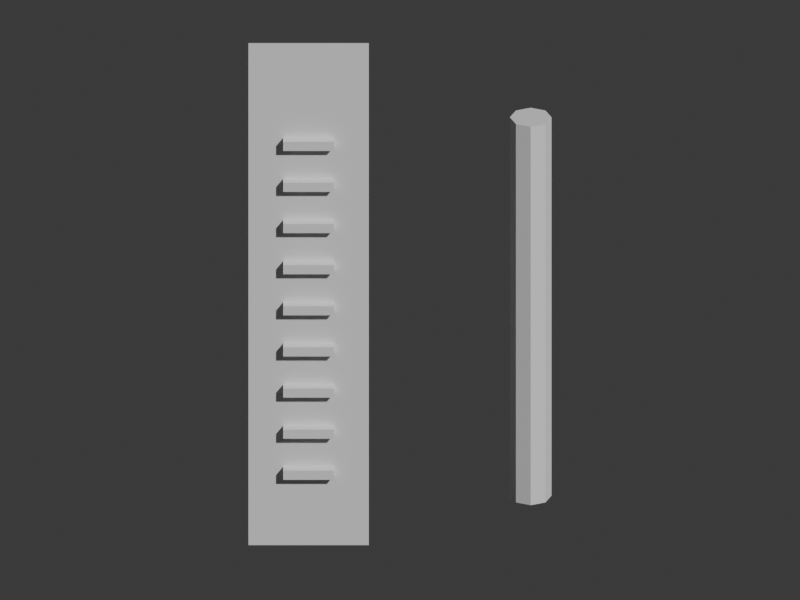 # Source: ritual_omikuji.blend  (saved by Blender 5.2.45; exported with 4.5.12 LTS)
import bpy
from mathutils import Matrix  # noqa: F401  (used for matrix-valued properties, if any)

bpy.ops.wm.read_factory_settings(use_empty=True)
scene = bpy.context.scene
scene.name = 'Scene'

# ---- collections
col_collection = bpy.data.collections.new('Collection'); scene.collection.children.link(col_collection)

# ---- materials (node trees are filled in below, after node groups)
mat_paper = bpy.data.materials.new('paper')
mat_paper.diffuse_color = (0.92, 0.84, 0.65, 1.0)
mat_black = bpy.data.materials.new('black')
mat_black.diffuse_color = (0.12, 0.13, 0.15, 1.0)
mat_white = bpy.data.materials.new('white')
mat_white.diffuse_color = (0.93, 0.91, 0.83, 1.0)

# ---- material node trees
mat_paper.use_nodes = True; mat_paper.node_tree.nodes.clear()
_N = mat_paper.node_tree.nodes; _L = mat_paper.node_tree.links
n0 = _N.new('ShaderNodeBsdfPrincipled'); n0.name = 'Principled BSDF'; n0.location = (-200, 100)
n0.inputs[10].default_value = 0.005
n1 = _N.new('ShaderNodeOutputMaterial'); n1.name = 'Material Output'; n1.location = (200, 100)
_L.new(n0.outputs[0], n1.inputs[0])
n1.is_active_output = True
mat_black.use_nodes = True; mat_black.node_tree.nodes.clear()
_N = mat_black.node_tree.nodes; _L = mat_black.node_tree.links
n0 = _N.new('ShaderNodeBsdfPrincipled'); n0.name = 'Principled BSDF'; n0.location = (-200, 100)
n0.inputs[10].default_value = 0.005
n1 = _N.new('ShaderNodeOutputMaterial'); n1.name = 'Material Output'; n1.location = (200, 100)
_L.new(n0.outputs[0], n1.inputs[0])
n1.is_active_output = True
mat_white.use_nodes = True; mat_white.node_tree.nodes.clear()
_N = mat_white.node_tree.nodes; _L = mat_white.node_tree.links
n0 = _N.new('ShaderNodeBsdfPrincipled'); n0.name = 'Principled BSDF'; n0.location = (-200, 100)
n0.inputs[10].default_value = 0.005
n1 = _N.new('ShaderNodeOutputMaterial'); n1.name = 'Material Output'; n1.location = (200, 100)
_L.new(n0.outputs[0], n1.inputs[0])
n1.is_active_output = True

# ---- world
world_world = bpy.data.worlds.new('World'); scene.world = world_world
world_world.use_nodes = True; world_world.node_tree.nodes.clear()
_N = world_world.node_tree.nodes; _L = world_world.node_tree.links
n0 = _N.new('ShaderNodeOutputWorld'); n0.name = 'World Output'; n0.location = (200, 100)
n1 = _N.new('ShaderNodeBackground'); n1.name = 'Background'; n1.location = (-200, 100)
n1.inputs[0].default_value = (0.05088, 0.05088, 0.05088, 1.0)
_L.new(n1.outputs[0], n0.inputs[0])
n0.is_active_output = True
world_world.color = (0.05088, 0.05088, 0.05088)
world_world.sun_shadow_jitter_overblur = 0.0

# ---- cameras
cam_camera = bpy.data.cameras.new('Camera')
cam_camera.type = 'ORTHO'
cam_camera.ortho_scale = 2.45

# ---- meshes
me_cube = bpy.data.meshes.new('Cube')
me_cube.from_pydata([(-0.13, -0.02, -0.6), (-0.13, -0.02, 0.6), (-0.13, 0.02, -0.6), (-0.13, 0.02, 0.6), (0.13, -0.02, -0.6), (0.13, -0.02, 0.6), (0.13, 0.02, -0.6), (0.13, 0.02, 0.6)], [], [(0, 1, 3, 2), (2, 3, 7, 6), (6, 7, 5, 4), (4, 5, 1, 0), (2, 6, 4, 0), (7, 3, 1, 5)])
_uv = me_cube.uv_layers.new(name='UVMap')
_uv.uv.foreach_set('vector', [0.375, 0.0, 0.625, 0.0, 0.625, 0.25, 0.375, 0.25, 0.375, 0.25, 0.625, 0.25, 0.625, 0.5, 0.375, 0.5, 0.375, 0.5, 0.625, 0.5, 0.625, 0.75, 0.375, 0.75, 0.375, 0.75, 0.625, 0.75, 0.625, 1.0, 0.375, 1.0, 0.125, 0.5, 0.375, 0.5, 0.375, 0.75, 0.125, 0.75, 0.625, 0.5, 0.875, 0.5, 0.875, 0.75, 0.625, 0.75])
me_cube.materials.append(mat_paper)
me_cube.update()
me_cube_001 = bpy.data.meshes.new('Cube.001')
me_cube_001.from_pydata([(-0.055, -0.01, -0.011), (-0.055, -0.01, 0.011), (-0.055, 0.01, -0.011), (-0.055, 0.01, 0.011), (0.055, -0.01, -0.011), (0.055, -0.01, 0.011), (0.055, 0.01, -0.011), (0.055, 0.01, 0.011)], [], [(0, 1, 3, 2), (2, 3, 7, 6), (6, 7, 5, 4), (4, 5, 1, 0), (2, 6, 4, 0), (7, 3, 1, 5)])
_uv = me_cube_001.uv_layers.new(name='UVMap')
_uv.uv.foreach_set('vector', [0.375, 0.0, 0.625, 0.0, 0.625, 0.25, 0.375, 0.25, 0.375, 0.25, 0.625, 0.25, 0.625, 0.5, 0.375, 0.5, 0.375, 0.5, 0.625, 0.5, 0.625, 0.75, 0.375, 0.75, 0.375, 0.75, 0.625, 0.75, 0.625, 1.0, 0.375, 1.0, 0.125, 0.5, 0.375, 0.5, 0.375, 0.75, 0.125, 0.75, 0.625, 0.5, 0.875, 0.5, 0.875, 0.75, 0.625, 0.75])
me_cube_001.materials.append(mat_black)
me_cube_001.update()
me_cube_002 = bpy.data.meshes.new('Cube.002')
me_cube_002.from_pydata([(-0.055, -0.01, -0.011), (-0.055, -0.01, 0.011), (-0.055, 0.01, -0.011), (-0.055, 0.01, 0.011), (0.055, -0.01, -0.011), (0.055, -0.01, 0.011), (0.055, 0.01, -0.011), (0.055, 0.01, 0.011)], [], [(0, 1, 3, 2), (2, 3, 7, 6), (6, 7, 5, 4), (4, 5, 1, 0), (2, 6, 4, 0), (7, 3, 1, 5)])
_uv = me_cube_002.uv_layers.new(name='UVMap')
_uv.uv.foreach_set('vector', [0.375, 0.0, 0.625, 0.0, 0.625, 0.25, 0.375, 0.25, 0.375, 0.25, 0.625, 0.25, 0.625, 0.5, 0.375, 0.5, 0.375, 0.5, 0.625, 0.5, 0.625, 0.75, 0.375, 0.75, 0.375, 0.75, 0.625, 0.75, 0.625, 1.0, 0.375, 1.0, 0.125, 0.5, 0.375, 0.5, 0.375, 0.75, 0.125, 0.75, 0.625, 0.5, 0.875, 0.5, 0.875, 0.75, 0.625, 0.75])
me_cube_002.materials.append(mat_black)
me_cube_002.update()
me_cube_003 = bpy.data.meshes.new('Cube.003')
me_cube_003.from_pydata([(-0.055, -0.01, -0.011), (-0.055, -0.01, 0.011), (-0.055, 0.01, -0.011), (-0.055, 0.01, 0.011), (0.055, -0.01, -0.011), (0.055, -0.01, 0.011), (0.055, 0.01, -0.011), (0.055, 0.01, 0.011)], [], [(0, 1, 3, 2), (2, 3, 7, 6), (6, 7, 5, 4), (4, 5, 1, 0), (2, 6, 4, 0), (7, 3, 1, 5)])
_uv = me_cube_003.uv_layers.new(name='UVMap')
_uv.uv.foreach_set('vector', [0.375, 0.0, 0.625, 0.0, 0.625, 0.25, 0.375, 0.25, 0.375, 0.25, 0.625, 0.25, 0.625, 0.5, 0.375, 0.5, 0.375, 0.5, 0.625, 0.5, 0.625, 0.75, 0.375, 0.75, 0.375, 0.75, 0.625, 0.75, 0.625, 1.0, 0.375, 1.0, 0.125, 0.5, 0.375, 0.5, 0.375, 0.75, 0.125, 0.75, 0.625, 0.5, 0.875, 0.5, 0.875, 0.75, 0.625, 0.75])
me_cube_003.materials.append(mat_black)
me_cube_003.update()
me_cube_004 = bpy.data.meshes.new('Cube.004')
me_cube_004.from_pydata([(-0.055, -0.01, -0.011), (-0.055, -0.01, 0.011), (-0.055, 0.01, -0.011), (-0.055, 0.01, 0.011), (0.055, -0.01, -0.011), (0.055, -0.01, 0.011), (0.055, 0.01, -0.011), (0.055, 0.01, 0.011)], [], [(0, 1, 3, 2), (2, 3, 7, 6), (6, 7, 5, 4), (4, 5, 1, 0), (2, 6, 4, 0), (7, 3, 1, 5)])
_uv = me_cube_004.uv_layers.new(name='UVMap')
_uv.uv.foreach_set('vector', [0.375, 0.0, 0.625, 0.0, 0.625, 0.25, 0.375, 0.25, 0.375, 0.25, 0.625, 0.25, 0.625, 0.5, 0.375, 0.5, 0.375, 0.5, 0.625, 0.5, 0.625, 0.75, 0.375, 0.75, 0.375, 0.75, 0.625, 0.75, 0.625, 1.0, 0.375, 1.0, 0.125, 0.5, 0.375, 0.5, 0.375, 0.75, 0.125, 0.75, 0.625, 0.5, 0.875, 0.5, 0.875, 0.75, 0.625, 0.75])
me_cube_004.materials.append(mat_black)
me_cube_004.update()
me_cube_005 = bpy.data.meshes.new('Cube.005')
me_cube_005.from_pydata([(-0.055, -0.01, -0.011), (-0.055, -0.01, 0.011), (-0.055, 0.01, -0.011), (-0.055, 0.01, 0.011), (0.055, -0.01, -0.011), (0.055, -0.01, 0.011), (0.055, 0.01, -0.011), (0.055, 0.01, 0.011)], [], [(0, 1, 3, 2), (2, 3, 7, 6), (6, 7, 5, 4), (4, 5, 1, 0), (2, 6, 4, 0), (7, 3, 1, 5)])
_uv = me_cube_005.uv_layers.new(name='UVMap')
_uv.uv.foreach_set('vector', [0.375, 0.0, 0.625, 0.0, 0.625, 0.25, 0.375, 0.25, 0.375, 0.25, 0.625, 0.25, 0.625, 0.5, 0.375, 0.5, 0.375, 0.5, 0.625, 0.5, 0.625, 0.75, 0.375, 0.75, 0.375, 0.75, 0.625, 0.75, 0.625, 1.0, 0.375, 1.0, 0.125, 0.5, 0.375, 0.5, 0.375, 0.75, 0.125, 0.75, 0.625, 0.5, 0.875, 0.5, 0.875, 0.75, 0.625, 0.75])
me_cube_005.materials.append(mat_black)
me_cube_005.update()
me_cube_006 = bpy.data.meshes.new('Cube.006')
me_cube_006.from_pydata([(-0.055, -0.01, -0.011), (-0.055, -0.01, 0.011), (-0.055, 0.01, -0.011), (-0.055, 0.01, 0.011), (0.055, -0.01, -0.011), (0.055, -0.01, 0.011), (0.055, 0.01, -0.011), (0.055, 0.01, 0.011)], [], [(0, 1, 3, 2), (2, 3, 7, 6), (6, 7, 5, 4), (4, 5, 1, 0), (2, 6, 4, 0), (7, 3, 1, 5)])
_uv = me_cube_006.uv_layers.new(name='UVMap')
_uv.uv.foreach_set('vector', [0.375, 0.0, 0.625, 0.0, 0.625, 0.25, 0.375, 0.25, 0.375, 0.25, 0.625, 0.25, 0.625, 0.5, 0.375, 0.5, 0.375, 0.5, 0.625, 0.5, 0.625, 0.75, 0.375, 0.75, 0.375, 0.75, 0.625, 0.75, 0.625, 1.0, 0.375, 1.0, 0.125, 0.5, 0.375, 0.5, 0.375, 0.75, 0.125, 0.75, 0.625, 0.5, 0.875, 0.5, 0.875, 0.75, 0.625, 0.75])
me_cube_006.materials.append(mat_black)
me_cube_006.update()
me_cube_007 = bpy.data.meshes.new('Cube.007')
me_cube_007.from_pydata([(-0.055, -0.01, -0.011), (-0.055, -0.01, 0.011), (-0.055, 0.01, -0.011), (-0.055, 0.01, 0.011), (0.055, -0.01, -0.011), (0.055, -0.01, 0.011), (0.055, 0.01, -0.011), (0.055, 0.01, 0.011)], [], [(0, 1, 3, 2), (2, 3, 7, 6), (6, 7, 5, 4), (4, 5, 1, 0), (2, 6, 4, 0), (7, 3, 1, 5)])
_uv = me_cube_007.uv_layers.new(name='UVMap')
_uv.uv.foreach_set('vector', [0.375, 0.0, 0.625, 0.0, 0.625, 0.25, 0.375, 0.25, 0.375, 0.25, 0.625, 0.25, 0.625, 0.5, 0.375, 0.5, 0.375, 0.5, 0.625, 0.5, 0.625, 0.75, 0.375, 0.75, 0.375, 0.75, 0.625, 0.75, 0.625, 1.0, 0.375, 1.0, 0.125, 0.5, 0.375, 0.5, 0.375, 0.75, 0.125, 0.75, 0.625, 0.5, 0.875, 0.5, 0.875, 0.75, 0.625, 0.75])
me_cube_007.materials.append(mat_black)
me_cube_007.update()
me_cube_008 = bpy.data.meshes.new('Cube.008')
me_cube_008.from_pydata([(-0.055, -0.01, -0.011), (-0.055, -0.01, 0.011), (-0.055, 0.01, -0.011), (-0.055, 0.01, 0.011), (0.055, -0.01, -0.011), (0.055, -0.01, 0.011), (0.055, 0.01, -0.011), (0.055, 0.01, 0.011)], [], [(0, 1, 3, 2), (2, 3, 7, 6), (6, 7, 5, 4), (4, 5, 1, 0), (2, 6, 4, 0), (7, 3, 1, 5)])
_uv = me_cube_008.uv_layers.new(name='UVMap')
_uv.uv.foreach_set('vector', [0.375, 0.0, 0.625, 0.0, 0.625, 0.25, 0.375, 0.25, 0.375, 0.25, 0.625, 0.25, 0.625, 0.5, 0.375, 0.5, 0.375, 0.5, 0.625, 0.5, 0.625, 0.75, 0.375, 0.75, 0.375, 0.75, 0.625, 0.75, 0.625, 1.0, 0.375, 1.0, 0.125, 0.5, 0.375, 0.5, 0.375, 0.75, 0.125, 0.75, 0.625, 0.5, 0.875, 0.5, 0.875, 0.75, 0.625, 0.75])
me_cube_008.materials.append(mat_black)
me_cube_008.update()
me_cube_009 = bpy.data.meshes.new('Cube.009')
me_cube_009.from_pydata([(-0.055, -0.01, -0.011), (-0.055, -0.01, 0.011), (-0.055, 0.01, -0.011), (-0.055, 0.01, 0.011), (0.055, -0.01, -0.011), (0.055, -0.01, 0.011), (0.055, 0.01, -0.011), (0.055, 0.01, 0.011)], [], [(0, 1, 3, 2), (2, 3, 7, 6), (6, 7, 5, 4), (4, 5, 1, 0), (2, 6, 4, 0), (7, 3, 1, 5)])
_uv = me_cube_009.uv_layers.new(name='UVMap')
_uv.uv.foreach_set('vector', [0.375, 0.0, 0.625, 0.0, 0.625, 0.25, 0.375, 0.25, 0.375, 0.25, 0.625, 0.25, 0.625, 0.5, 0.375, 0.5, 0.375, 0.5, 0.625, 0.5, 0.625, 0.75, 0.375, 0.75, 0.375, 0.75, 0.625, 0.75, 0.625, 1.0, 0.375, 1.0, 0.125, 0.5, 0.375, 0.5, 0.375, 0.75, 0.125, 0.75, 0.625, 0.5, 0.875, 0.5, 0.875, 0.75, 0.625, 0.75])
me_cube_009.materials.append(mat_black)
me_cube_009.update()
me_cylinder = bpy.data.meshes.new('Cylinder')
me_cylinder.from_pydata([(0.0, 0.045, -0.46), (0.0, 0.045, 0.46), (0.03182, 0.03182, -0.46), (0.03182, 0.03182, 0.46), (0.045, 0.0, -0.46), (0.045, 0.0, 0.46), (0.03182, -0.03182, -0.46), (0.03182, -0.03182, 0.46), (0.0, -0.045, -0.46), (0.0, -0.045, 0.46), (-0.03182, -0.03182, -0.46), (-0.03182, -0.03182, 0.46), (-0.045, 0.0, -0.46), (-0.045, 0.0, 0.46), (-0.03182, 0.03182, -0.46), (-0.03182, 0.03182, 0.46)], [], [(0, 1, 3, 2), (2, 3, 5, 4), (4, 5, 7, 6), (6, 7, 9, 8), (8, 9, 11, 10), (10, 11, 13, 12), (3, 1, 15, 13, 11, 9, 7, 5), (12, 13, 15, 14), (14, 15, 1, 0), (0, 2, 4, 6, 8, 10, 12, 14)])
_uv = me_cylinder.uv_layers.new(name='UVMap')
_uv.uv.foreach_set('vector', [1.0, 0.5, 1.0, 1.0, 0.875, 1.0, 0.875, 0.5, 0.875, 0.5, 0.875, 1.0, 0.75, 1.0, 0.75, 0.5, 0.75, 0.5, 0.75, 1.0, 0.625, 1.0, 0.625, 0.5, 0.625, 0.5, 0.625, 1.0, 0.5, 1.0, 0.5, 0.5, 0.5, 0.5, 0.5, 1.0, 0.375, 1.0, 0.375, 0.5, 0.375, 0.5, 0.375, 1.0, 0.25, 1.0, 0.25, 0.5, 0.4197, 0.4197, 0.25, 0.49, 0.08029, 0.4197, 0.01, 0.25, 0.08029, 0.08029, 0.25, 0.01, 0.4197, 0.08029, 0.49, 0.25, 0.25, 0.5, 0.25, 1.0, 0.125, 1.0, 0.125, 0.5, 0.125, 0.5, 0.125, 1.0, 0.0, 1.0, 0.0, 0.5, 0.75, 0.49, 0.9197, 0.4197, 0.99, 0.25, 0.9197, 0.08029, 0.75, 0.01, 0.5803, 0.08029, 0.51, 0.25, 0.5803, 0.4197])
me_cylinder.materials.append(mat_white)
me_cylinder.update()

# ---- objects
ob_omikuji_paper_slip = bpy.data.objects.new('Omikuji paper slip', me_cube)
ob_fortune_black_ink = bpy.data.objects.new('Fortune black ink', me_cube_001)
ob_fortune_black_ink_001 = bpy.data.objects.new('Fortune black ink.001', me_cube_002)
ob_fortune_black_ink_002 = bpy.data.objects.new('Fortune black ink.002', me_cube_003)
ob_fortune_black_ink_003 = bpy.data.objects.new('Fortune black ink.003', me_cube_004)
ob_fortune_black_ink_004 = bpy.data.objects.new('Fortune black ink.004', me_cube_005)
ob_fortune_black_ink_005 = bpy.data.objects.new('Fortune black ink.005', me_cube_006)
ob_fortune_black_ink_006 = bpy.data.objects.new('Fortune black ink.006', me_cube_007)
ob_fortune_black_ink_007 = bpy.data.objects.new('Fortune black ink.007', me_cube_008)
ob_fortune_black_ink_008 = bpy.data.objects.new('Fortune black ink.008', me_cube_009)
ob_folded_fortune = bpy.data.objects.new('Folded fortune', me_cylinder)
ob_turntable_camera = bpy.data.objects.new('Turntable_Camera', cam_camera)

# ---- transforms, parenting, visibility, modifiers, constraints
ob_omikuji_paper_slip.location = (-0.2798, 0.0, 0.85)
ob_omikuji_paper_slip.scale = (1.417, 1.417, 1.417)
ob_fortune_black_ink.location = (-0.2798, -0.0425, 0.255)
ob_fortune_black_ink.scale = (1.417, 1.417, 1.417)
ob_fortune_black_ink_001.location = (-0.2798, -0.0425, 0.3967)
ob_fortune_black_ink_001.scale = (1.417, 1.417, 1.417)
ob_fortune_black_ink_002.location = (-0.2798, -0.0425, 0.5383)
ob_fortune_black_ink_002.scale = (1.417, 1.417, 1.417)
ob_fortune_black_ink_003.location = (-0.2798, -0.0425, 0.68)
ob_fortune_black_ink_003.scale = (1.417, 1.417, 1.417)
ob_fortune_black_ink_004.location = (-0.2798, -0.0425, 0.8217)
ob_fortune_black_ink_004.scale = (1.417, 1.417, 1.417)
ob_fortune_black_ink_005.location = (-0.2798, -0.0425, 0.9633)
ob_fortune_black_ink_005.scale = (1.417, 1.417, 1.417)
ob_fortune_black_ink_006.location = (-0.2798, -0.0425, 1.105)
ob_fortune_black_ink_006.scale = (1.417, 1.417, 1.417)
ob_fortune_black_ink_007.location = (-0.2798, -0.0425, 1.247)
ob_fortune_black_ink_007.scale = (1.417, 1.417, 1.417)
ob_fortune_black_ink_008.location = (-0.2798, -0.0425, 1.388)
ob_fortune_black_ink_008.scale = (1.417, 1.417, 1.417)
ob_folded_fortune.location = (0.4002, 0.0, 0.8075)
ob_folded_fortune.scale = (1.417, 1.417, 1.417)
ob_turntable_camera.location = (2.817e-16, -4.6, 3.2)
ob_turntable_camera.rotation_euler = (1.095, 3.154e-24, 6.123e-17)

# ---- collection membership
col_collection.objects.link(ob_omikuji_paper_slip)
col_collection.objects.link(ob_fortune_black_ink)
col_collection.objects.link(ob_fortune_black_ink_001)
col_collection.objects.link(ob_fortune_black_ink_002)
col_collection.objects.link(ob_fortune_black_ink_003)
col_collection.objects.link(ob_fortune_black_ink_004)
col_collection.objects.link(ob_fortune_black_ink_005)
col_collection.objects.link(ob_fortune_black_ink_006)
col_collection.objects.link(ob_fortune_black_ink_007)
col_collection.objects.link(ob_fortune_black_ink_008)
col_collection.objects.link(ob_folded_fortune)
col_collection.objects.link(ob_turntable_camera)

# ---- scene / render settings (as saved in the file)
scene.camera = ob_turntable_camera
scene.frame_start = 1; scene.frame_end = 144; scene.frame_set(144)
scene.render.engine = 'BLENDER_WORKBENCH'
scene.render.resolution_x = 400
scene.render.resolution_y = 300
scene.render.bake_bias = 0.0
scene.render.bake_samples = 0
scene.render.compositor_device = 'GPU'
scene.eevee.use_volume_custom_range = False
scene.eevee.fast_gi_thickness_near = 0.1
scene.eevee.fast_gi_thickness_far = 0.0
scene.eevee.ray_tracing_options.screen_trace_thickness = 0.1
bpy.context.view_layer.update()

# ---- added for rendering (the .blend has no usable light): sun
light_auto_sun = bpy.data.lights.new('AutoSun', 'SUN')
light_auto_sun.energy = 3.0
light_auto_sun.angle = 0.0523599
ob_auto_sun = bpy.data.objects.new('AutoSun', light_auto_sun)
scene.collection.objects.link(ob_auto_sun)
ob_auto_sun.rotation_euler = (0.872665, 0.174533, 0.523599)
bpy.context.view_layer.update()
